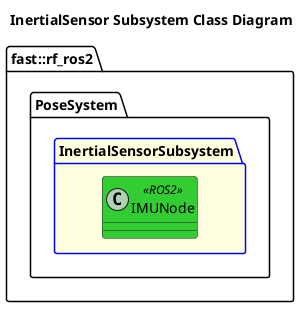

The diagram above was rendered by PlantUML. Its source (embedded in the PNG):
@startuml
title InertialSensor Subsystem Class Diagram

namespace fast::rf_ros2 {
    namespace PoseSystem {
        package InertialSensorSubsystem #LightYellow;line:blue {
		    class IMUNode <<ROS2>> #LimeGreen {

            }
        }
    }
}
@enduml